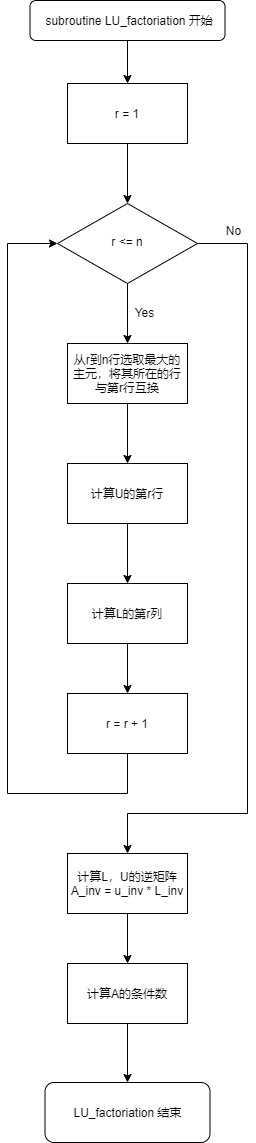

The diagram above was exported from draw.io. Its source (the exported page's mxGraphModel, read from the mxfile embedded in the PNG):
<mxGraphModel dx="1278" dy="529" grid="1" gridSize="10" guides="1" tooltips="1" connect="1" arrows="1" fold="1" page="1" pageScale="1" pageWidth="827" pageHeight="1169" math="0" shadow="0">
  <root>
    <mxCell id="WIyWlLk6GJQsqaUBKTNV-0" />
    <mxCell id="WIyWlLk6GJQsqaUBKTNV-1" parent="WIyWlLk6GJQsqaUBKTNV-0" />
    <mxCell id="moeOHrMzKAvOVx0oSZz9-0" style="edgeStyle=orthogonalEdgeStyle;rounded=0;orthogonalLoop=1;jettySize=auto;html=1;entryX=0.5;entryY=0;entryDx=0;entryDy=0;" parent="WIyWlLk6GJQsqaUBKTNV-1" source="WIyWlLk6GJQsqaUBKTNV-3" target="FDvQrYrK8QlF2wxkQufF-5" edge="1">
      <mxGeometry relative="1" as="geometry" />
    </mxCell>
    <mxCell id="WIyWlLk6GJQsqaUBKTNV-3" value="&amp;nbsp;subroutine LU_factoriation 开始" style="rounded=1;whiteSpace=wrap;html=1;fontSize=12;glass=0;strokeWidth=1;shadow=0;" parent="WIyWlLk6GJQsqaUBKTNV-1" vertex="1">
      <mxGeometry x="122.5" y="87" width="195" height="40" as="geometry" />
    </mxCell>
    <mxCell id="FDvQrYrK8QlF2wxkQufF-14" style="edgeStyle=orthogonalEdgeStyle;rounded=0;orthogonalLoop=1;jettySize=auto;html=1;" parent="WIyWlLk6GJQsqaUBKTNV-1" source="WIyWlLk6GJQsqaUBKTNV-10" edge="1">
      <mxGeometry relative="1" as="geometry">
        <mxPoint x="220" y="430" as="targetPoint" />
      </mxGeometry>
    </mxCell>
    <mxCell id="EKeJlbzbZjWJ32gH8T3l-9" style="edgeStyle=orthogonalEdgeStyle;rounded=0;orthogonalLoop=1;jettySize=auto;html=1;" edge="1" parent="WIyWlLk6GJQsqaUBKTNV-1" source="WIyWlLk6GJQsqaUBKTNV-10" target="EKeJlbzbZjWJ32gH8T3l-10">
      <mxGeometry relative="1" as="geometry">
        <mxPoint x="330" y="921.6000366210938" as="targetPoint" />
        <Array as="points">
          <mxPoint x="340" y="330" />
          <mxPoint x="340" y="900" />
          <mxPoint x="220" y="900" />
        </Array>
      </mxGeometry>
    </mxCell>
    <mxCell id="WIyWlLk6GJQsqaUBKTNV-10" value="r &amp;lt;= n" style="rhombus;whiteSpace=wrap;html=1;shadow=0;fontFamily=Helvetica;fontSize=12;align=center;strokeWidth=1;spacing=6;spacingTop=-4;" parent="WIyWlLk6GJQsqaUBKTNV-1" vertex="1">
      <mxGeometry x="150" y="290" width="140" height="80" as="geometry" />
    </mxCell>
    <mxCell id="FDvQrYrK8QlF2wxkQufF-6" value="" style="edgeStyle=orthogonalEdgeStyle;rounded=0;orthogonalLoop=1;jettySize=auto;html=1;" parent="WIyWlLk6GJQsqaUBKTNV-1" source="FDvQrYrK8QlF2wxkQufF-5" target="WIyWlLk6GJQsqaUBKTNV-10" edge="1">
      <mxGeometry relative="1" as="geometry" />
    </mxCell>
    <mxCell id="FDvQrYrK8QlF2wxkQufF-5" value="r = 1" style="rounded=0;whiteSpace=wrap;html=1;" parent="WIyWlLk6GJQsqaUBKTNV-1" vertex="1">
      <mxGeometry x="160" y="170" width="120" height="60" as="geometry" />
    </mxCell>
    <mxCell id="FDvQrYrK8QlF2wxkQufF-16" value="Yes" style="text;html=1;resizable=0;autosize=1;align=center;verticalAlign=middle;points=[];fillColor=none;strokeColor=none;rounded=0;" parent="WIyWlLk6GJQsqaUBKTNV-1" vertex="1">
      <mxGeometry x="222" y="389" width="30" height="20" as="geometry" />
    </mxCell>
    <mxCell id="FDvQrYrK8QlF2wxkQufF-22" value="No" style="text;html=1;resizable=0;autosize=1;align=center;verticalAlign=middle;points=[];fillColor=none;strokeColor=none;rounded=0;" parent="WIyWlLk6GJQsqaUBKTNV-1" vertex="1">
      <mxGeometry x="311" y="307" width="30" height="20" as="geometry" />
    </mxCell>
    <mxCell id="moeOHrMzKAvOVx0oSZz9-19" value="LU_factoriation 结束" style="rounded=1;whiteSpace=wrap;html=1;" parent="WIyWlLk6GJQsqaUBKTNV-1" vertex="1">
      <mxGeometry x="137.5" y="1169" width="165" height="60" as="geometry" />
    </mxCell>
    <mxCell id="EKeJlbzbZjWJ32gH8T3l-2" value="" style="edgeStyle=orthogonalEdgeStyle;rounded=0;orthogonalLoop=1;jettySize=auto;html=1;" edge="1" parent="WIyWlLk6GJQsqaUBKTNV-1" source="EKeJlbzbZjWJ32gH8T3l-0" target="EKeJlbzbZjWJ32gH8T3l-1">
      <mxGeometry relative="1" as="geometry" />
    </mxCell>
    <mxCell id="EKeJlbzbZjWJ32gH8T3l-0" value="从r到n行选取最大的主元，将其所在的行与第r行互换" style="rounded=0;whiteSpace=wrap;html=1;" vertex="1" parent="WIyWlLk6GJQsqaUBKTNV-1">
      <mxGeometry x="160" y="430" width="120" height="60" as="geometry" />
    </mxCell>
    <mxCell id="EKeJlbzbZjWJ32gH8T3l-4" value="" style="edgeStyle=orthogonalEdgeStyle;rounded=0;orthogonalLoop=1;jettySize=auto;html=1;" edge="1" parent="WIyWlLk6GJQsqaUBKTNV-1" source="EKeJlbzbZjWJ32gH8T3l-1" target="EKeJlbzbZjWJ32gH8T3l-3">
      <mxGeometry relative="1" as="geometry" />
    </mxCell>
    <mxCell id="EKeJlbzbZjWJ32gH8T3l-1" value="计算U的第r行" style="rounded=0;whiteSpace=wrap;html=1;" vertex="1" parent="WIyWlLk6GJQsqaUBKTNV-1">
      <mxGeometry x="160" y="550" width="120" height="60" as="geometry" />
    </mxCell>
    <mxCell id="EKeJlbzbZjWJ32gH8T3l-6" value="" style="edgeStyle=orthogonalEdgeStyle;rounded=0;orthogonalLoop=1;jettySize=auto;html=1;" edge="1" parent="WIyWlLk6GJQsqaUBKTNV-1" source="EKeJlbzbZjWJ32gH8T3l-3" target="EKeJlbzbZjWJ32gH8T3l-5">
      <mxGeometry relative="1" as="geometry" />
    </mxCell>
    <mxCell id="EKeJlbzbZjWJ32gH8T3l-3" value="计算L的第r列" style="whiteSpace=wrap;html=1;rounded=0;" vertex="1" parent="WIyWlLk6GJQsqaUBKTNV-1">
      <mxGeometry x="160" y="670" width="120" height="60" as="geometry" />
    </mxCell>
    <mxCell id="EKeJlbzbZjWJ32gH8T3l-7" style="edgeStyle=orthogonalEdgeStyle;rounded=0;orthogonalLoop=1;jettySize=auto;html=1;entryX=0;entryY=0.5;entryDx=0;entryDy=0;" edge="1" parent="WIyWlLk6GJQsqaUBKTNV-1" source="EKeJlbzbZjWJ32gH8T3l-5" target="WIyWlLk6GJQsqaUBKTNV-10">
      <mxGeometry relative="1" as="geometry">
        <Array as="points">
          <mxPoint x="220" y="880" />
          <mxPoint x="100" y="880" />
          <mxPoint x="100" y="330" />
        </Array>
      </mxGeometry>
    </mxCell>
    <mxCell id="EKeJlbzbZjWJ32gH8T3l-5" value="r = r + 1" style="rounded=0;whiteSpace=wrap;html=1;" vertex="1" parent="WIyWlLk6GJQsqaUBKTNV-1">
      <mxGeometry x="160" y="780" width="120" height="60" as="geometry" />
    </mxCell>
    <mxCell id="EKeJlbzbZjWJ32gH8T3l-12" value="" style="edgeStyle=orthogonalEdgeStyle;rounded=0;orthogonalLoop=1;jettySize=auto;html=1;" edge="1" parent="WIyWlLk6GJQsqaUBKTNV-1" source="EKeJlbzbZjWJ32gH8T3l-10" target="EKeJlbzbZjWJ32gH8T3l-11">
      <mxGeometry relative="1" as="geometry" />
    </mxCell>
    <mxCell id="EKeJlbzbZjWJ32gH8T3l-10" value="计算L，U的逆矩阵&lt;br&gt;A_inv = u_inv * L_inv" style="rounded=0;whiteSpace=wrap;html=1;" vertex="1" parent="WIyWlLk6GJQsqaUBKTNV-1">
      <mxGeometry x="160" y="940.0000366210937" width="120" height="60" as="geometry" />
    </mxCell>
    <mxCell id="EKeJlbzbZjWJ32gH8T3l-14" style="edgeStyle=orthogonalEdgeStyle;rounded=0;orthogonalLoop=1;jettySize=auto;html=1;entryX=0.5;entryY=0;entryDx=0;entryDy=0;" edge="1" parent="WIyWlLk6GJQsqaUBKTNV-1" source="EKeJlbzbZjWJ32gH8T3l-11" target="moeOHrMzKAvOVx0oSZz9-19">
      <mxGeometry relative="1" as="geometry" />
    </mxCell>
    <mxCell id="EKeJlbzbZjWJ32gH8T3l-11" value="计算A的条件数" style="whiteSpace=wrap;html=1;rounded=0;" vertex="1" parent="WIyWlLk6GJQsqaUBKTNV-1">
      <mxGeometry x="160" y="1050.0000366210938" width="120" height="60" as="geometry" />
    </mxCell>
  </root>
</mxGraphModel>